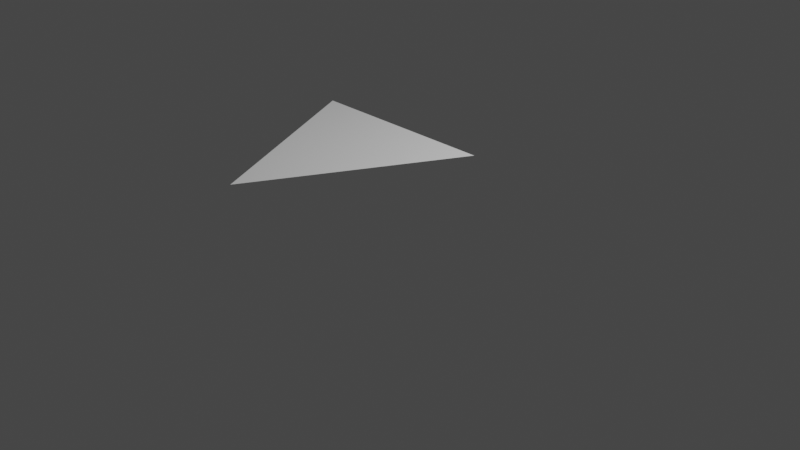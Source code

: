 # Source: pyramid.blend  (saved by Blender 3.0.42; exported with 4.5.12 LTS)
import bpy
from mathutils import Matrix  # noqa: F401  (used for matrix-valued properties, if any)

bpy.ops.wm.read_factory_settings(use_empty=True)
scene = bpy.context.scene
scene.name = 'Scene'

# ---- collections
col_collection = bpy.data.collections.new('Collection'); scene.collection.children.link(col_collection)

# ---- world
world_world = bpy.data.worlds.new('World'); scene.world = world_world
world_world.use_nodes = True; world_world.node_tree.nodes.clear()
_N = world_world.node_tree.nodes; _L = world_world.node_tree.links
n0 = _N.new('ShaderNodeOutputWorld'); n0.name = 'World Output'; n0.location = (300, 300)
n1 = _N.new('ShaderNodeBackground'); n1.name = 'Background'; n1.location = (10, 300)
n1.inputs[0].default_value = (0.05088, 0.05088, 0.05088, 1.0)
_L.new(n1.outputs[0], n0.inputs[0])
n0.is_active_output = True
world_world.color = (0.05088, 0.05088, 0.05088)
world_world.use_sun_shadow = False
world_world.sun_shadow_jitter_overblur = 0.0

# ---- cameras
cam_camera = bpy.data.cameras.new('Camera')
cam_camera.clip_end = 100.0
cam_camera.ortho_scale = 7.314

# ---- lights
light_light = bpy.data.lights.new('Light', 'POINT')
light_light.transmission_factor = 0.0
light_light.energy = 1000.0
light_light.shadow_soft_size = 0.1
light_light.shadow_maximum_resolution = 0.006
light_light.use_absolute_resolution = True

# ---- meshes
me_plane = bpy.data.meshes.new('Plane')
me_plane.from_pydata([(0.0, -1.0, 0.0), (-1.0, 1.0, 0.0), (1.0, 1.0, 0.0)], [], [(0, 2, 1)])
_uv = me_plane.uv_layers.new(name='UVMap')
_uv.uv.foreach_set('vector', [1.0, 0.0, 1.0, 1.0, 0.0, 1.0])
me_plane.use_remesh_fix_poles = True
me_plane.use_remesh_preserve_attributes = False
me_plane.update()

# ---- objects
ob_light = bpy.data.objects.new('Light', light_light)
ob_camera = bpy.data.objects.new('Camera', cam_camera)
ob_plane = bpy.data.objects.new('Plane', me_plane)

# ---- transforms, parenting, visibility, modifiers, constraints
ob_light.location = (4.076, 1.005, 5.904)
ob_light.rotation_euler = (0.6503, 0.05522, 1.866)
ob_light.lock_rotations_4d = False
ob_light.empty_display_type = 'ARROWS'
ob_light.color = (0.0, 0.0, 0.0, 0.0)
ob_light.lineart.crease_threshold = 0.0
ob_camera.location = (7.359, -6.926, 4.958)
ob_camera.rotation_euler = (1.109, 0.0, 0.8149)
ob_camera.lock_rotations_4d = False
ob_camera.empty_display_type = 'ARROWS'
ob_camera.color = (0.0, 0.0, 0.0, 0.0)
ob_camera.display_type = 'WIRE'
ob_camera.lineart.crease_threshold = 0.0
ob_plane.location = (0.0, -1.0, 1.0)

# ---- collection membership
col_collection.objects.link(ob_light)
col_collection.objects.link(ob_camera)
col_collection.objects.link(ob_plane)

# ---- scene / render settings (as saved in the file)
scene.camera = ob_camera
scene.frame_start = 1; scene.frame_end = 250; scene.frame_set(1)
scene.render.engine = 'BLENDER_EEVEE_NEXT'
scene.cycles.sampling_pattern = 'TABULATED_SOBOL'
scene.cycles.use_light_tree = False
scene.view_settings.view_transform = 'Filmic'
bpy.context.view_layer.update()

